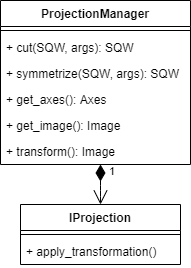

The diagram above was exported from draw.io. Its source (the exported page's mxGraphModel, read from the mxfile embedded in the PNG):
<mxGraphModel dx="1326" dy="966" grid="1" gridSize="10" guides="1" tooltips="1" connect="1" arrows="1" fold="1" page="1" pageScale="1" pageWidth="850" pageHeight="1100" math="0" shadow="0">
  <root>
    <mxCell id="msTvSXTNd74ToFnhdwZu-0" />
    <mxCell id="msTvSXTNd74ToFnhdwZu-1" parent="msTvSXTNd74ToFnhdwZu-0" />
    <mxCell id="msTvSXTNd74ToFnhdwZu-2" value="IProjection" style="swimlane;fontStyle=1;align=center;verticalAlign=top;childLayout=stackLayout;horizontal=1;startSize=26;horizontalStack=0;resizeParent=1;resizeParentMax=0;resizeLast=0;collapsible=1;marginBottom=0;" parent="msTvSXTNd74ToFnhdwZu-1" vertex="1">
      <mxGeometry x="253" y="554" width="160" height="60" as="geometry" />
    </mxCell>
    <mxCell id="msTvSXTNd74ToFnhdwZu-3" value="" style="line;strokeWidth=1;fillColor=none;align=left;verticalAlign=middle;spacingTop=-1;spacingLeft=3;spacingRight=3;rotatable=0;labelPosition=right;points=[];portConstraint=eastwest;" parent="msTvSXTNd74ToFnhdwZu-2" vertex="1">
      <mxGeometry y="26" width="160" height="8" as="geometry" />
    </mxCell>
    <mxCell id="msTvSXTNd74ToFnhdwZu-4" value="+ apply_transformation()" style="text;strokeColor=none;fillColor=none;align=left;verticalAlign=top;spacingLeft=4;spacingRight=4;overflow=hidden;rotatable=0;points=[[0,0.5],[1,0.5]];portConstraint=eastwest;" parent="msTvSXTNd74ToFnhdwZu-2" vertex="1">
      <mxGeometry y="34" width="160" height="26" as="geometry" />
    </mxCell>
    <mxCell id="msTvSXTNd74ToFnhdwZu-5" value="ProjectionManager" style="swimlane;fontStyle=1;align=center;verticalAlign=top;childLayout=stackLayout;horizontal=1;startSize=26;horizontalStack=0;resizeParent=1;resizeParentMax=0;resizeLast=0;collapsible=1;marginBottom=0;" parent="msTvSXTNd74ToFnhdwZu-1" vertex="1">
      <mxGeometry x="233" y="350" width="190" height="164" as="geometry" />
    </mxCell>
    <mxCell id="msTvSXTNd74ToFnhdwZu-6" value="" style="line;strokeWidth=1;fillColor=none;align=left;verticalAlign=middle;spacingTop=-1;spacingLeft=3;spacingRight=3;rotatable=0;labelPosition=right;points=[];portConstraint=eastwest;" parent="msTvSXTNd74ToFnhdwZu-5" vertex="1">
      <mxGeometry y="26" width="190" height="8" as="geometry" />
    </mxCell>
    <mxCell id="msTvSXTNd74ToFnhdwZu-7" value="+ cut(SQW, args): SQW" style="text;strokeColor=none;fillColor=none;align=left;verticalAlign=top;spacingLeft=4;spacingRight=4;overflow=hidden;rotatable=0;points=[[0,0.5],[1,0.5]];portConstraint=eastwest;" parent="msTvSXTNd74ToFnhdwZu-5" vertex="1">
      <mxGeometry y="34" width="190" height="26" as="geometry" />
    </mxCell>
    <mxCell id="msTvSXTNd74ToFnhdwZu-8" value="+ symmetrize(SQW, args): SQW" style="text;strokeColor=none;fillColor=none;align=left;verticalAlign=top;spacingLeft=4;spacingRight=4;overflow=hidden;rotatable=0;points=[[0,0.5],[1,0.5]];portConstraint=eastwest;" parent="msTvSXTNd74ToFnhdwZu-5" vertex="1">
      <mxGeometry y="60" width="190" height="26" as="geometry" />
    </mxCell>
    <mxCell id="msTvSXTNd74ToFnhdwZu-9" value="+ get_axes(): Axes" style="text;strokeColor=none;fillColor=none;align=left;verticalAlign=top;spacingLeft=4;spacingRight=4;overflow=hidden;rotatable=0;points=[[0,0.5],[1,0.5]];portConstraint=eastwest;" parent="msTvSXTNd74ToFnhdwZu-5" vertex="1">
      <mxGeometry y="86" width="190" height="26" as="geometry" />
    </mxCell>
    <mxCell id="msTvSXTNd74ToFnhdwZu-10" value="+ get_image(): Image" style="text;strokeColor=none;fillColor=none;align=left;verticalAlign=top;spacingLeft=4;spacingRight=4;overflow=hidden;rotatable=0;points=[[0,0.5],[1,0.5]];portConstraint=eastwest;" parent="msTvSXTNd74ToFnhdwZu-5" vertex="1">
      <mxGeometry y="112" width="190" height="26" as="geometry" />
    </mxCell>
    <mxCell id="msTvSXTNd74ToFnhdwZu-11" value="+ transform(): Image" style="text;strokeColor=none;fillColor=none;align=left;verticalAlign=top;spacingLeft=4;spacingRight=4;overflow=hidden;rotatable=0;points=[[0,0.5],[1,0.5]];portConstraint=eastwest;" parent="msTvSXTNd74ToFnhdwZu-5" vertex="1">
      <mxGeometry y="138" width="190" height="26" as="geometry" />
    </mxCell>
    <mxCell id="msTvSXTNd74ToFnhdwZu-12" value="1" style="endArrow=open;html=1;endSize=12;startArrow=diamondThin;startSize=14;startFill=1;edgeStyle=orthogonalEdgeStyle;align=left;verticalAlign=bottom;entryX=0.5;entryY=0;entryDx=0;entryDy=0;" parent="msTvSXTNd74ToFnhdwZu-1" source="msTvSXTNd74ToFnhdwZu-11" target="msTvSXTNd74ToFnhdwZu-2" edge="1">
      <mxGeometry x="0.3" y="12" relative="1" as="geometry">
        <mxPoint x="328" y="520" as="sourcePoint" />
        <mxPoint x="-227" y="480" as="targetPoint" />
        <mxPoint x="-5" y="-10" as="offset" />
        <Array as="points">
          <mxPoint x="333" y="540" />
          <mxPoint x="333" y="540" />
        </Array>
      </mxGeometry>
    </mxCell>
  </root>
</mxGraphModel>